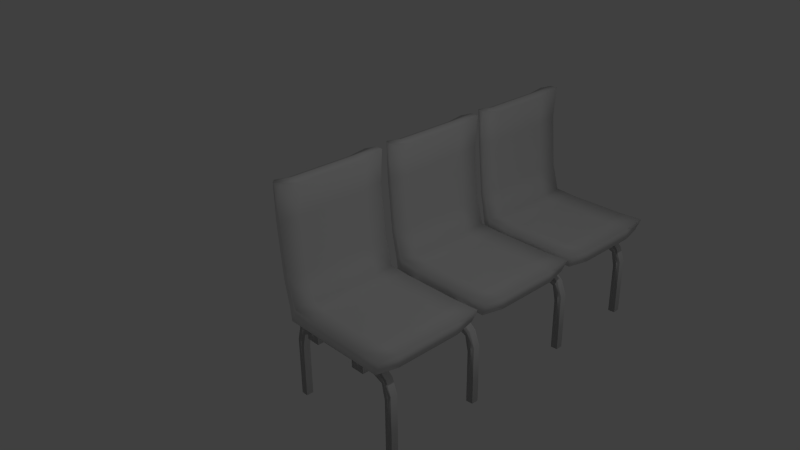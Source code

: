 # Source: waitingbench.blend  (saved by Blender 2.65.0; exported with 4.5.12 LTS)
import bpy
from mathutils import Matrix  # noqa: F401  (used for matrix-valued properties, if any)

bpy.ops.wm.read_factory_settings(use_empty=True)
scene = bpy.context.scene
scene.name = 'Scene'

# ---- collections
col_collection_1 = bpy.data.collections.new('Collection 1'); scene.collection.children.link(col_collection_1)

# ---- materials (node trees are filled in below, after node groups)
mat_material = bpy.data.materials.new('Material')
mat_material.alpha_threshold = 0.0
mat_material.use_transparent_shadow = False
mat_material.roughness = 0.5
mat_material.line_color = (0.0, 0.0, 0.0, 1.0)

# ---- material node trees

# ---- world
world_world = bpy.data.worlds.new('World'); scene.world = world_world
world_world.color = (0.05088, 0.05088, 0.05088)
world_world.use_sun_shadow = False
world_world.sun_shadow_jitter_overblur = 0.0
world_world.cycles.sampling_method = 'MANUAL'
world_world.cycles.sample_map_resolution = 256

# ---- cameras
cam_camera = bpy.data.cameras.new('Camera')
cam_camera.clip_end = 100.0
cam_camera.lens = 35.0
cam_camera.sensor_width = 32.0
cam_camera.sensor_height = 18.0
cam_camera.ortho_scale = 7.314
cam_camera.dof.focus_distance = 0.0
cam_camera.dof.aperture_fstop = 128.0

# ---- lights
light_lamp = bpy.data.lights.new('Lamp', 'POINT')
light_lamp.transmission_factor = 0.0
light_lamp.cutoff_distance = 30.0
light_lamp.energy = 100.0
light_lamp.shadow_buffer_clip_start = 1.001
light_lamp.shadow_soft_size = 0.1
light_lamp.shadow_maximum_resolution = 0.006
light_lamp.use_absolute_resolution = True
light_lamp.cycles.use_multiple_importance_sampling = False

# ---- meshes
me_cube_003 = bpy.data.meshes.new('Cube.003')
me_cube_003.from_pydata([(-1.0, -1.0, -1.0), (-1.0, 1.0, -1.0), (1.0, 1.0, -1.0), (1.0, -1.0, -1.0), (-1.0, -1.0, 1.0), (-1.0, 1.0, 1.0), (1.0, 1.0, 1.0), (1.0, -1.0, 1.0), (7.446, -1.0, -1.0), (7.446, 1.0, -1.0), (9.446, 1.0, -1.0), (9.446, -1.0, -1.0), (7.446, -1.0, 1.0), (7.446, 1.0, 1.0), (9.446, 1.0, 1.0), (9.446, -1.0, 1.0), (-4.411, -0.8954, -12.57), (11.39, -0.8954, -12.5), (11.39, -0.9364, -12.5), (-4.411, -0.9364, -12.57), (-5.394, -0.8954, -12.56), (12.47, -0.8954, -12.44), (12.47, -0.9364, -12.44), (-5.394, -0.9364, -12.56), (-4.831, -0.8954, -1.671), (-3.934, -0.8954, -2.59), (-4.831, -0.9364, -1.671), (-3.934, -0.9364, -2.59), (-3.385, -0.9364, -0.4852), (-2.63, -0.9364, -1.782), (-3.385, -0.8954, -0.4852), (-2.63, -0.8954, -1.782), (12.45, -0.9364, -3.638), (11.39, -0.8954, -4.615), (11.39, -0.9364, -4.615), (12.45, -0.8954, -3.638), (10.26, -0.8954, -0.4822), (9.464, -0.9364, -1.785), (9.464, -0.8954, -1.785), (10.26, -0.9364, -0.4822), (-3.385, 0.9032, -0.4776), (-2.63, 0.9032, -1.775), (-3.385, 0.9442, -0.4776), (-2.63, 0.9442, -1.775), (12.45, 0.9032, -3.631), (11.39, 0.9442, -4.607), (11.39, 0.9032, -4.607), (12.45, 0.9442, -3.631), (-5.394, 0.9442, -12.55), (12.47, 0.9442, -12.43), (12.47, 0.9032, -12.43), (-5.394, 0.9032, -12.55), (-4.831, 0.9442, -1.663), (-3.934, 0.9442, -2.582), (-4.831, 0.9032, -1.663), (-3.934, 0.9032, -2.582), (11.66, -0.9364, -1.559), (10.91, -0.8954, -2.378), (10.91, -0.9364, -2.378), (11.66, -0.8954, -1.559), (-4.411, 0.9032, -12.56), (11.39, 0.9032, -12.5), (11.39, 0.9442, -12.5), (-4.411, 0.9442, -12.56), (-4.411, -0.9364, -4.806), (-5.394, -0.8954, -3.872), (-5.394, -0.9364, -3.872), (-4.411, -0.8954, -4.806), (-4.411, 0.9442, -4.799), (-5.394, 0.9032, -3.865), (-5.394, 0.9442, -3.865), (-4.411, 0.9032, -4.799), (10.26, 0.9442, -0.4746), (9.464, 0.9032, -1.777), (9.464, 0.9442, -1.777), (10.26, 0.9032, -0.4746), (11.66, 0.9442, -1.551), (10.91, 0.9032, -2.37), (10.91, 0.9442, -2.37), (11.66, 0.9032, -1.551), (-3.385, -0.3688, -0.4776), (-2.63, -0.3688, -1.775), (-3.385, -0.3278, -0.4776), (-2.63, -0.3278, -1.775), (12.45, -0.3688, -3.631), (11.39, -0.3278, -4.607), (11.39, -0.3688, -4.607), (12.45, -0.3278, -3.631), (-5.394, -0.3278, -12.55), (12.47, -0.3278, -12.43), (12.47, -0.3688, -12.43), (-5.394, -0.3688, -12.55), (-4.831, -0.3278, -1.663), (-3.934, -0.3278, -2.582), (-4.831, -0.3688, -1.663), (-3.934, -0.3688, -2.582), (-4.411, -0.3688, -12.56), (11.39, -0.3688, -12.5), (11.39, -0.3278, -12.5), (-4.411, -0.3278, -12.56), (-4.411, -0.3278, -4.799), (-5.394, -0.3688, -3.865), (-5.394, -0.3278, -3.865), (-4.411, -0.3688, -4.799), (10.26, -0.3278, -0.4746), (9.464, -0.3688, -1.777), (9.464, -0.3278, -1.777), (10.26, -0.3688, -0.4746), (11.66, -0.3278, -1.551), (10.91, -0.3688, -2.37), (10.91, -0.3278, -2.37), (11.66, -0.3688, -1.551), (-3.385, 0.3407, -0.4776), (-2.63, 0.3407, -1.775), (-3.385, 0.3818, -0.4776), (-2.63, 0.3818, -1.775), (12.45, 0.3407, -3.631), (11.39, 0.3818, -4.607), (11.39, 0.3407, -4.607), (12.45, 0.3818, -3.631), (-5.394, 0.3818, -12.55), (12.47, 0.3818, -12.43), (12.47, 0.3407, -12.43), (-5.394, 0.3407, -12.55), (-4.831, 0.3818, -1.663), (-3.934, 0.3818, -2.582), (-4.831, 0.3407, -1.663), (-3.934, 0.3407, -2.582), (-4.411, 0.3407, -12.56), (11.39, 0.3407, -12.5), (11.39, 0.3818, -12.5), (-4.411, 0.3818, -12.56), (-4.411, 0.3818, -4.799), (-5.394, 0.3407, -3.865), (-5.394, 0.3818, -3.865), (-4.411, 0.3407, -4.799), (10.26, 0.3818, -0.4746), (9.464, 0.3407, -1.777), (9.464, 0.3818, -1.777), (10.26, 0.3407, -0.4746), (11.66, 0.3818, -1.551), (10.91, 0.3407, -2.37), (10.91, 0.3818, -2.37), (11.66, 0.3407, -1.551)], [], [(4, 5, 1, 0), (5, 6, 2, 1), (6, 7, 3, 2), (7, 4, 0, 3), (0, 1, 2, 3), (7, 6, 5, 4), (12, 13, 9, 8), (13, 14, 10, 9), (14, 15, 11, 10), (15, 12, 8, 11), (8, 9, 10, 11), (15, 14, 13, 12), (35, 21, 17, 33), (21, 22, 18, 17), (66, 23, 19, 64), (23, 20, 16, 19), (33, 17, 18, 34), (32, 22, 21, 35), (65, 24, 25, 67), (28, 26, 27, 29), (67, 25, 27, 64), (66, 26, 24, 65), (32, 56, 58, 34), (39, 28, 29, 37), (20, 65, 67, 16), (39, 56, 59, 36), (26, 28, 30, 24), (38, 57, 58, 37), (31, 38, 37, 29), (36, 59, 57, 38), (49, 50, 61, 62), (24, 30, 31, 25), (25, 31, 29, 27), (30, 36, 38, 31), (16, 67, 64, 19), (23, 66, 65, 20), (56, 39, 37, 58), (26, 66, 64, 27), (59, 35, 33, 57), (28, 39, 36, 30), (69, 51, 60, 71), (57, 33, 34, 58), (22, 32, 34, 18), (56, 32, 35, 59), (40, 54, 55, 41), (47, 49, 62, 45), (51, 48, 63, 60), (45, 62, 61, 46), (44, 50, 49, 47), (70, 52, 53, 68), (68, 53, 55, 71), (69, 54, 52, 70), (44, 79, 77, 46), (75, 40, 41, 73), (48, 70, 68, 63), (75, 79, 76, 72), (54, 40, 42, 52), (74, 78, 77, 73), (43, 74, 73, 41), (72, 76, 78, 74), (52, 42, 43, 53), (53, 43, 41, 55), (42, 72, 74, 43), (63, 68, 71, 60), (51, 69, 70, 48), (79, 75, 73, 77), (54, 69, 71, 55), (76, 47, 45, 78), (40, 75, 72, 42), (78, 45, 46, 77), (50, 44, 46, 61), (79, 44, 47, 76), (89, 90, 97, 98), (101, 91, 96, 103), (80, 94, 95, 81), (87, 89, 98, 85), (91, 88, 99, 96), (85, 98, 97, 86), (84, 90, 89, 87), (102, 92, 93, 100), (100, 93, 95, 103), (101, 94, 92, 102), (84, 111, 109, 86), (107, 80, 81, 105), (88, 102, 100, 99), (107, 111, 108, 104), (94, 80, 82, 92), (106, 110, 109, 105), (83, 106, 105, 81), (104, 108, 110, 106), (92, 82, 83, 93), (93, 83, 81, 95), (82, 104, 106, 83), (99, 100, 103, 96), (91, 101, 102, 88), (111, 107, 105, 109), (94, 101, 103, 95), (108, 87, 85, 110), (80, 107, 104, 82), (110, 85, 86, 109), (90, 84, 86, 97), (111, 84, 87, 108), (121, 122, 129, 130), (133, 123, 128, 135), (112, 126, 127, 113), (119, 121, 130, 117), (123, 120, 131, 128), (117, 130, 129, 118), (116, 122, 121, 119), (134, 124, 125, 132), (132, 125, 127, 135), (133, 126, 124, 134), (116, 143, 141, 118), (139, 112, 113, 137), (120, 134, 132, 131), (139, 143, 140, 136), (126, 112, 114, 124), (138, 142, 141, 137), (115, 138, 137, 113), (136, 140, 142, 138), (124, 114, 115, 125), (125, 115, 113, 127), (114, 136, 138, 115), (131, 132, 135, 128), (123, 133, 134, 120), (143, 139, 137, 141), (126, 133, 135, 127), (140, 119, 117, 142), (112, 139, 136, 114), (142, 117, 118, 141), (122, 116, 118, 129), (143, 116, 119, 140)])
me_cube_003.polygons.foreach_set('use_smooth', [True] * 132)
me_cube_003.use_remesh_preserve_volume = False
me_cube_003.use_remesh_preserve_attributes = False
me_cube_003.use_mirror_vertex_groups = False
me_cube_003.update()
me_cube_002 = bpy.data.meshes.new('Cube.002')
me_cube_002.from_pydata([(0.9609, 0.8589, -0.9604), (0.9609, -0.8633, -0.9604), (-0.7765, -0.7577, -0.9472), (-0.7765, 0.7533, -0.9472), (-1.0, -0.7577, 0.9643), (-1.0, 0.7533, 0.9643), (-0.5981, 0.8589, -0.9472), (-0.5981, -0.8633, -0.9472), (-0.7566, 0.8589, 1.0), (-0.7566, -0.8633, 1.0), (-0.5981, 0.8589, -0.7359), (-0.5981, -0.8633, -0.7359), (-0.8262, 0.7533, -0.7359), (-0.8262, -0.7577, -0.7359), (1.046, -0.8633, -0.7491), (1.046, 0.8589, -0.7491), (1.046, -0.547, -0.9604), (-0.7765, -0.547, -0.9472), (-1.0, -0.547, 0.9312), (-0.5981, -0.547, -0.7689), (-0.5981, -0.547, -0.9472), (-0.7566, -0.547, 0.9312), (-0.8262, -0.547, -0.7359), (1.046, -0.547, -0.7821), (-0.269, 0.8589, -0.9498), (-0.269, -0.8633, -0.9498), (-0.269, 0.484, -0.7945), (-0.269, -0.547, -0.7945), (-0.8705, 0.8589, 0.485), (-0.8705, -0.8633, 0.485), (-0.951, -0.7577, 0.463), (-0.951, 0.7533, 0.463), (-0.7901, 0.8589, 0.5071), (-0.7901, -0.8633, 0.5071), (-0.7143, 0.484, -0.3373), (-0.9003, 0.484, -0.3814), (-0.7143, -0.547, -0.3373), (-0.9003, -0.547, -0.3814), (0.6627, -0.547, -0.9573), (0.6627, -0.547, -0.802), (0.6627, 0.484, -0.802), (0.6627, 0.484, -0.9573), (1.046, 0.484, -0.7821), (-0.7566, 0.484, 0.9312), (-0.5981, 0.484, -0.7689), (1.046, 0.484, -0.9604), (-0.9761, -0.547, 0.4155), (-0.7901, -0.547, 0.4595), (-0.9761, 0.484, 0.4155), (-0.7901, 0.484, 0.4595), (-0.8262, 0.484, -0.7359), (-0.5981, 0.484, -0.9472), (-1.0, 0.484, 0.9312), (-0.7765, 0.484, -0.9472), (-0.8752, -0.7577, -0.3667), (-0.7143, -0.8633, -0.3227), (-0.8752, 0.7533, -0.3667), (-0.7143, 0.8589, -0.3227), (-0.269, 0.484, -0.9498), (-0.269, -0.547, -0.9498), (-0.269, -0.8633, -0.7614), (-0.269, 0.8589, -0.7614), (-0.6873, 0.8589, -0.9472), (-0.6873, -0.8633, -0.9472), (-0.8783, 0.8589, 1.0), (-0.8783, -0.8633, 1.0), (0.6627, 0.8589, -0.9573), (0.6627, -0.8633, -0.9573), (0.6627, 0.8589, -0.7689), (0.6627, -0.8633, -0.7689), (-0.8783, -0.547, 0.9758), (-0.6873, -0.547, -0.9472), (-0.7121, -0.8633, -0.7359), (-0.7121, 0.8589, -0.7359), (-0.8783, 0.484, 0.9758), (-0.6873, 0.484, -0.9472), (-0.7948, -0.8633, -0.3447), (-0.7948, 0.8589, -0.3447)], [], [(71, 63, 2, 17), (70, 18, 4, 65), (29, 65, 4, 30), (48, 52, 5, 31), (73, 62, 3, 12), (59, 25, 7, 20), (27, 19, 11, 60), (61, 24, 6, 10), (53, 50, 12, 3), (47, 21, 9, 33), (63, 72, 13, 2), (16, 23, 14, 1), (25, 60, 11, 7), (77, 73, 12, 56), (75, 71, 17, 53), (74, 52, 18, 70), (30, 4, 18, 46), (58, 59, 20, 51), (26, 44, 19, 27), (2, 13, 22, 17), (49, 43, 21, 47), (45, 42, 23, 16), (62, 75, 53, 3), (76, 29, 30, 54), (24, 58, 51, 6), (34, 49, 47, 36), (57, 32, 49, 34), (17, 22, 50, 53), (61, 10, 44, 26), (37, 46, 48, 35), (57, 10, 73, 77), (46, 18, 52, 48), (64, 5, 52, 74), (54, 30, 46, 37), (0, 15, 42, 45), (64, 28, 31, 5), (32, 8, 43, 49), (1, 14, 69, 67), (55, 33, 29, 76), (44, 34, 36, 19), (35, 48, 31, 56), (13, 54, 37, 22), (28, 77, 56, 31), (68, 61, 26, 40), (36, 47, 33, 55), (19, 36, 55, 11), (0, 45, 41, 66), (6, 51, 75, 62), (72, 76, 54, 13), (10, 57, 34, 44), (16, 1, 67, 38), (42, 40, 39, 23), (22, 37, 35, 50), (50, 35, 56, 12), (15, 68, 40, 42), (15, 0, 66, 68), (67, 69, 60, 25), (23, 39, 69, 14), (40, 26, 27, 39), (39, 27, 60, 69), (45, 16, 38, 41), (8, 32, 28, 64), (41, 38, 59, 58), (8, 64, 74, 43), (33, 9, 65, 29), (68, 66, 24, 61), (38, 67, 25, 59), (51, 20, 71, 75), (10, 6, 62, 73), (66, 41, 58, 24), (43, 74, 70, 21), (21, 70, 65, 9), (7, 11, 72, 63), (20, 7, 63, 71), (32, 57, 77, 28), (11, 55, 76, 72)])
me_cube_002.polygons.foreach_set('use_smooth', [True] * 76)
me_cube_002.materials.append(mat_material)
me_cube_002.use_remesh_preserve_volume = False
me_cube_002.use_remesh_preserve_attributes = False
me_cube_002.use_mirror_vertex_groups = False
me_cube_002.update()
me_cube_001 = bpy.data.meshes.new('Cube.001')
me_cube_001.from_pydata([(0.9609, 0.8589, -0.9604), (0.9609, -0.8633, -0.9604), (-0.7765, -0.7577, -0.9472), (-0.7765, 0.7533, -0.9472), (-1.0, -0.7577, 0.9643), (-1.0, 0.7533, 0.9643), (-0.5981, 0.8589, -0.9472), (-0.5981, -0.8633, -0.9472), (-0.7566, 0.8589, 1.0), (-0.7566, -0.8633, 1.0), (-0.5981, 0.8589, -0.7359), (-0.5981, -0.8633, -0.7359), (-0.8262, 0.7533, -0.7359), (-0.8262, -0.7577, -0.7359), (1.046, -0.8633, -0.7491), (1.046, 0.8589, -0.7491), (1.046, -0.547, -0.9604), (-0.7765, -0.547, -0.9472), (-1.0, -0.547, 0.9312), (-0.5981, -0.547, -0.7689), (-0.5981, -0.547, -0.9472), (-0.7566, -0.547, 0.9312), (-0.8262, -0.547, -0.7359), (1.046, -0.547, -0.7821), (-0.269, 0.8589, -0.9498), (-0.269, -0.8633, -0.9498), (-0.269, 0.484, -0.7945), (-0.269, -0.547, -0.7945), (-0.8705, 0.8589, 0.485), (-0.8705, -0.8633, 0.485), (-0.951, -0.7577, 0.463), (-0.951, 0.7533, 0.463), (-0.7901, 0.8589, 0.5071), (-0.7901, -0.8633, 0.5071), (-0.7143, 0.484, -0.3373), (-0.9003, 0.484, -0.3814), (-0.7143, -0.547, -0.3373), (-0.9003, -0.547, -0.3814), (0.6627, -0.547, -0.9573), (0.6627, -0.547, -0.802), (0.6627, 0.484, -0.802), (0.6627, 0.484, -0.9573), (1.046, 0.484, -0.7821), (-0.7566, 0.484, 0.9312), (-0.5981, 0.484, -0.7689), (1.046, 0.484, -0.9604), (-0.9761, -0.547, 0.4155), (-0.7901, -0.547, 0.4595), (-0.9761, 0.484, 0.4155), (-0.7901, 0.484, 0.4595), (-0.8262, 0.484, -0.7359), (-0.5981, 0.484, -0.9472), (-1.0, 0.484, 0.9312), (-0.7765, 0.484, -0.9472), (-0.8752, -0.7577, -0.3667), (-0.7143, -0.8633, -0.3227), (-0.8752, 0.7533, -0.3667), (-0.7143, 0.8589, -0.3227), (-0.269, 0.484, -0.9498), (-0.269, -0.547, -0.9498), (-0.269, -0.8633, -0.7614), (-0.269, 0.8589, -0.7614), (-0.6873, 0.8589, -0.9472), (-0.6873, -0.8633, -0.9472), (-0.8783, 0.8589, 1.0), (-0.8783, -0.8633, 1.0), (0.6627, 0.8589, -0.9573), (0.6627, -0.8633, -0.9573), (0.6627, 0.8589, -0.7689), (0.6627, -0.8633, -0.7689), (-0.8783, -0.547, 0.9758), (-0.6873, -0.547, -0.9472), (-0.7121, -0.8633, -0.7359), (-0.7121, 0.8589, -0.7359), (-0.8783, 0.484, 0.9758), (-0.6873, 0.484, -0.9472), (-0.7948, -0.8633, -0.3447), (-0.7948, 0.8589, -0.3447)], [], [(71, 63, 2, 17), (70, 18, 4, 65), (29, 65, 4, 30), (48, 52, 5, 31), (73, 62, 3, 12), (59, 25, 7, 20), (27, 19, 11, 60), (61, 24, 6, 10), (53, 50, 12, 3), (47, 21, 9, 33), (63, 72, 13, 2), (16, 23, 14, 1), (25, 60, 11, 7), (77, 73, 12, 56), (75, 71, 17, 53), (74, 52, 18, 70), (30, 4, 18, 46), (58, 59, 20, 51), (26, 44, 19, 27), (2, 13, 22, 17), (49, 43, 21, 47), (45, 42, 23, 16), (62, 75, 53, 3), (76, 29, 30, 54), (24, 58, 51, 6), (34, 49, 47, 36), (57, 32, 49, 34), (17, 22, 50, 53), (61, 10, 44, 26), (37, 46, 48, 35), (57, 10, 73, 77), (46, 18, 52, 48), (64, 5, 52, 74), (54, 30, 46, 37), (0, 15, 42, 45), (64, 28, 31, 5), (32, 8, 43, 49), (1, 14, 69, 67), (55, 33, 29, 76), (44, 34, 36, 19), (35, 48, 31, 56), (13, 54, 37, 22), (28, 77, 56, 31), (68, 61, 26, 40), (36, 47, 33, 55), (19, 36, 55, 11), (0, 45, 41, 66), (6, 51, 75, 62), (72, 76, 54, 13), (10, 57, 34, 44), (16, 1, 67, 38), (42, 40, 39, 23), (22, 37, 35, 50), (50, 35, 56, 12), (15, 68, 40, 42), (15, 0, 66, 68), (67, 69, 60, 25), (23, 39, 69, 14), (40, 26, 27, 39), (39, 27, 60, 69), (45, 16, 38, 41), (8, 32, 28, 64), (41, 38, 59, 58), (8, 64, 74, 43), (33, 9, 65, 29), (68, 66, 24, 61), (38, 67, 25, 59), (51, 20, 71, 75), (10, 6, 62, 73), (66, 41, 58, 24), (43, 74, 70, 21), (21, 70, 65, 9), (7, 11, 72, 63), (20, 7, 63, 71), (32, 57, 77, 28), (11, 55, 76, 72)])
me_cube_001.polygons.foreach_set('use_smooth', [True] * 76)
me_cube_001.materials.append(mat_material)
me_cube_001.use_remesh_preserve_volume = False
me_cube_001.use_remesh_preserve_attributes = False
me_cube_001.use_mirror_vertex_groups = False
me_cube_001.update()
me_cube = bpy.data.meshes.new('Cube')
me_cube.from_pydata([(0.9609, 0.8589, -0.9604), (0.9609, -0.8633, -0.9604), (-0.7765, -0.7577, -0.9472), (-0.7765, 0.7533, -0.9472), (-1.0, -0.7577, 0.9643), (-1.0, 0.7533, 0.9643), (-0.5981, 0.8589, -0.9472), (-0.5981, -0.8633, -0.9472), (-0.7566, 0.8589, 1.0), (-0.7566, -0.8633, 1.0), (-0.5981, 0.8589, -0.7359), (-0.5981, -0.8633, -0.7359), (-0.8262, 0.7533, -0.7359), (-0.8262, -0.7577, -0.7359), (1.046, -0.8633, -0.7491), (1.046, 0.8589, -0.7491), (1.046, -0.547, -0.9604), (-0.7765, -0.547, -0.9472), (-1.0, -0.547, 0.9312), (-0.5981, -0.547, -0.7689), (-0.5981, -0.547, -0.9472), (-0.7566, -0.547, 0.9312), (-0.8262, -0.547, -0.7359), (1.046, -0.547, -0.7821), (-0.269, 0.8589, -0.9498), (-0.269, -0.8633, -0.9498), (-0.269, 0.484, -0.7945), (-0.269, -0.547, -0.7945), (-0.8705, 0.8589, 0.485), (-0.8705, -0.8633, 0.485), (-0.951, -0.7577, 0.463), (-0.951, 0.7533, 0.463), (-0.7901, 0.8589, 0.5071), (-0.7901, -0.8633, 0.5071), (-0.7143, 0.484, -0.3373), (-0.9003, 0.484, -0.3814), (-0.7143, -0.547, -0.3373), (-0.9003, -0.547, -0.3814), (0.6627, -0.547, -0.9573), (0.6627, -0.547, -0.802), (0.6627, 0.484, -0.802), (0.6627, 0.484, -0.9573), (1.046, 0.484, -0.7821), (-0.7566, 0.484, 0.9312), (-0.5981, 0.484, -0.7689), (1.046, 0.484, -0.9604), (-0.9761, -0.547, 0.4155), (-0.7901, -0.547, 0.4595), (-0.9761, 0.484, 0.4155), (-0.7901, 0.484, 0.4595), (-0.8262, 0.484, -0.7359), (-0.5981, 0.484, -0.9472), (-1.0, 0.484, 0.9312), (-0.7765, 0.484, -0.9472), (-0.8752, -0.7577, -0.3667), (-0.7143, -0.8633, -0.3227), (-0.8752, 0.7533, -0.3667), (-0.7143, 0.8589, -0.3227), (-0.269, 0.484, -0.9498), (-0.269, -0.547, -0.9498), (-0.269, -0.8633, -0.7614), (-0.269, 0.8589, -0.7614), (-0.6873, 0.8589, -0.9472), (-0.6873, -0.8633, -0.9472), (-0.8783, 0.8589, 1.0), (-0.8783, -0.8633, 1.0), (0.6627, 0.8589, -0.9573), (0.6627, -0.8633, -0.9573), (0.6627, 0.8589, -0.7689), (0.6627, -0.8633, -0.7689), (-0.8783, -0.547, 0.9758), (-0.6873, -0.547, -0.9472), (-0.7121, -0.8633, -0.7359), (-0.7121, 0.8589, -0.7359), (-0.8783, 0.484, 0.9758), (-0.6873, 0.484, -0.9472), (-0.7948, -0.8633, -0.3447), (-0.7948, 0.8589, -0.3447)], [], [(71, 63, 2, 17), (70, 18, 4, 65), (29, 65, 4, 30), (48, 52, 5, 31), (73, 62, 3, 12), (59, 25, 7, 20), (27, 19, 11, 60), (61, 24, 6, 10), (53, 50, 12, 3), (47, 21, 9, 33), (63, 72, 13, 2), (16, 23, 14, 1), (25, 60, 11, 7), (77, 73, 12, 56), (75, 71, 17, 53), (74, 52, 18, 70), (30, 4, 18, 46), (58, 59, 20, 51), (26, 44, 19, 27), (2, 13, 22, 17), (49, 43, 21, 47), (45, 42, 23, 16), (62, 75, 53, 3), (76, 29, 30, 54), (24, 58, 51, 6), (34, 49, 47, 36), (57, 32, 49, 34), (17, 22, 50, 53), (61, 10, 44, 26), (37, 46, 48, 35), (57, 10, 73, 77), (46, 18, 52, 48), (64, 5, 52, 74), (54, 30, 46, 37), (0, 15, 42, 45), (64, 28, 31, 5), (32, 8, 43, 49), (1, 14, 69, 67), (55, 33, 29, 76), (44, 34, 36, 19), (35, 48, 31, 56), (13, 54, 37, 22), (28, 77, 56, 31), (68, 61, 26, 40), (36, 47, 33, 55), (19, 36, 55, 11), (0, 45, 41, 66), (6, 51, 75, 62), (72, 76, 54, 13), (10, 57, 34, 44), (16, 1, 67, 38), (42, 40, 39, 23), (22, 37, 35, 50), (50, 35, 56, 12), (15, 68, 40, 42), (15, 0, 66, 68), (67, 69, 60, 25), (23, 39, 69, 14), (40, 26, 27, 39), (39, 27, 60, 69), (45, 16, 38, 41), (8, 32, 28, 64), (41, 38, 59, 58), (8, 64, 74, 43), (33, 9, 65, 29), (68, 66, 24, 61), (38, 67, 25, 59), (51, 20, 71, 75), (10, 6, 62, 73), (66, 41, 58, 24), (43, 74, 70, 21), (21, 70, 65, 9), (7, 11, 72, 63), (20, 7, 63, 71), (32, 57, 77, 28), (11, 55, 76, 72)])
me_cube.polygons.foreach_set('use_smooth', [True] * 76)
me_cube.materials.append(mat_material)
me_cube.use_remesh_preserve_volume = False
me_cube.use_remesh_preserve_attributes = False
me_cube.use_mirror_vertex_groups = False
me_cube.update()

# ---- objects
ob_cube_003 = bpy.data.objects.new('Cube.003', me_cube_003)
ob_cube_002 = bpy.data.objects.new('Cube.002', me_cube_002)
ob_cube_001 = bpy.data.objects.new('Cube.001', me_cube_001)
ob_cube = bpy.data.objects.new('Cube', me_cube)
ob_lamp = bpy.data.objects.new('Lamp', light_lamp)
ob_camera = bpy.data.objects.new('Camera', cam_camera)

# ---- transforms, parenting, visibility, modifiers, constraints
ob_cube_003.location = (-0.342, 1.894, -1.036)
ob_cube_003.scale = (0.1051, 2.691, 0.1051)
ob_cube_003.lineart.crease_threshold = 0.0
ob_cube_002.location = (0.0, 3.823, 0.0)
ob_cube_002.lock_rotations_4d = False
ob_cube_002.empty_display_type = 'ARROWS'
ob_cube_002.lineart.crease_threshold = 0.0
ob_cube_001.location = (0.0, 1.921, 0.0)
ob_cube_001.lock_rotations_4d = False
ob_cube_001.empty_display_type = 'ARROWS'
ob_cube_001.lineart.crease_threshold = 0.0
ob_cube.location = (0.0, 0.0, 0.0)
ob_cube.lock_rotations_4d = False
ob_cube.empty_display_type = 'ARROWS'
ob_cube.lineart.crease_threshold = 0.0
ob_lamp.location = (4.076, 1.005, 5.904)
ob_lamp.rotation_euler = (0.6503, 0.05522, 1.866)
ob_lamp.lock_rotations_4d = False
ob_lamp.empty_display_type = 'ARROWS'
ob_lamp.color = (0.0, 0.0, 0.0, 0.0)
ob_lamp.lineart.crease_threshold = 0.0
ob_camera.location = (7.481, -6.508, 5.344)
ob_camera.rotation_euler = (1.109, 0.01082, 0.8149)
ob_camera.lock_rotations_4d = False
ob_camera.empty_display_type = 'ARROWS'
ob_camera.color = (0.0, 0.0, 0.0, 0.0)
ob_camera.display_type = 'WIRE'
ob_camera.lineart.crease_threshold = 0.0

# ---- collection membership
col_collection_1.objects.link(ob_cube_003)
col_collection_1.objects.link(ob_cube_002)
col_collection_1.objects.link(ob_cube_001)
col_collection_1.objects.link(ob_cube)
col_collection_1.objects.link(ob_lamp)
col_collection_1.objects.link(ob_camera)

# ---- scene / render settings (as saved in the file)
scene.camera = ob_camera
scene.frame_start = 1; scene.frame_end = 250; scene.frame_set(1)
scene.render.engine = 'BLENDER_EEVEE_NEXT'
scene.render.image_settings.color_mode = 'RGB'
scene.render.image_settings.compression = 90
scene.render.resolution_percentage = 50
scene.render.dither_intensity = 0.0
scene.render.bake_margin = 2
scene.render.bake_bias = 0.0
scene.cycles.use_denoising = False
scene.cycles.samples = 10
scene.cycles.sampling_pattern = 'TABULATED_SOBOL'
scene.cycles.light_sampling_threshold = 0.0
scene.cycles.use_adaptive_sampling = False
scene.cycles.use_light_tree = False
scene.cycles.blur_glossy = 0.0
scene.cycles.volume_bounces = 1
scene.cycles.pixel_filter_type = 'GAUSSIAN'
scene.cycles.sample_clamp_indirect = 0.0
scene.view_settings.view_transform = 'Standard'
bpy.context.view_layer.update()
